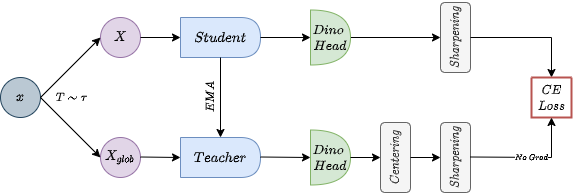

The diagram above was exported from draw.io. Its source (the exported page's mxGraphModel, read from the mxfile embedded in the PNG):
<mxGraphModel dx="965" dy="441" grid="1" gridSize="10" guides="1" tooltips="1" connect="1" arrows="1" fold="1" page="1" pageScale="1" pageWidth="827" pageHeight="1169" math="1" shadow="0">
  <root>
    <mxCell id="0" />
    <mxCell id="1" parent="0" />
    <mxCell id="93qlAUqdIM-6Gq_thakg-2" value="$$X$$" style="ellipse;whiteSpace=wrap;html=1;aspect=fixed;fillColor=#e1d5e7;strokeColor=#9673a6;" vertex="1" parent="1">
      <mxGeometry x="229" y="160" width="40" height="40" as="geometry" />
    </mxCell>
    <mxCell id="93qlAUqdIM-6Gq_thakg-3" value="&lt;span&gt;$$X_{glob}$$&lt;/span&gt;" style="ellipse;whiteSpace=wrap;html=1;aspect=fixed;align=center;fillColor=#e1d5e7;strokeColor=#9673a6;" vertex="1" parent="1">
      <mxGeometry x="229" y="280" width="40" height="40" as="geometry" />
    </mxCell>
    <mxCell id="93qlAUqdIM-6Gq_thakg-5" value="$$x$$" style="ellipse;whiteSpace=wrap;html=1;aspect=fixed;fillColor=#bac8d3;strokeColor=#23445d;" vertex="1" parent="1">
      <mxGeometry x="129" y="220" width="40" height="40" as="geometry" />
    </mxCell>
    <mxCell id="93qlAUqdIM-6Gq_thakg-6" value="" style="endArrow=classic;html=1;rounded=0;entryX=0;entryY=0.5;entryDx=0;entryDy=0;exitX=1;exitY=0.5;exitDx=0;exitDy=0;" edge="1" parent="1" source="93qlAUqdIM-6Gq_thakg-5" target="93qlAUqdIM-6Gq_thakg-2">
      <mxGeometry width="50" height="50" relative="1" as="geometry">
        <mxPoint x="169" y="230" as="sourcePoint" />
        <mxPoint x="219" y="180" as="targetPoint" />
      </mxGeometry>
    </mxCell>
    <mxCell id="93qlAUqdIM-6Gq_thakg-7" value="" style="endArrow=classic;html=1;rounded=0;entryX=0;entryY=0.5;entryDx=0;entryDy=0;exitX=1;exitY=0.5;exitDx=0;exitDy=0;" edge="1" parent="1" source="93qlAUqdIM-6Gq_thakg-5" target="93qlAUqdIM-6Gq_thakg-3">
      <mxGeometry width="50" height="50" relative="1" as="geometry">
        <mxPoint x="200" y="250" as="sourcePoint" />
        <mxPoint x="239" y="190" as="targetPoint" />
      </mxGeometry>
    </mxCell>
    <mxCell id="93qlAUqdIM-6Gq_thakg-8" value="$$Student$$" style="shape=delay;whiteSpace=wrap;html=1;fillColor=#dae8fc;strokeColor=#6c8ebf;" vertex="1" parent="1">
      <mxGeometry x="309" y="160" width="80" height="40" as="geometry" />
    </mxCell>
    <mxCell id="93qlAUqdIM-6Gq_thakg-9" value="$$Teacher$$" style="shape=delay;whiteSpace=wrap;html=1;fillColor=#dae8fc;strokeColor=#6c8ebf;" vertex="1" parent="1">
      <mxGeometry x="309" y="280" width="80" height="40" as="geometry" />
    </mxCell>
    <mxCell id="93qlAUqdIM-6Gq_thakg-10" value="" style="endArrow=classic;html=1;rounded=0;exitX=1;exitY=0.5;exitDx=0;exitDy=0;entryX=0;entryY=0.5;entryDx=0;entryDy=0;" edge="1" parent="1" source="93qlAUqdIM-6Gq_thakg-2" target="93qlAUqdIM-6Gq_thakg-8">
      <mxGeometry width="50" height="50" relative="1" as="geometry">
        <mxPoint x="479" y="300" as="sourcePoint" />
        <mxPoint x="529" y="250" as="targetPoint" />
      </mxGeometry>
    </mxCell>
    <mxCell id="93qlAUqdIM-6Gq_thakg-11" value="" style="endArrow=classic;html=1;rounded=0;exitX=1;exitY=0.5;exitDx=0;exitDy=0;entryX=0;entryY=0.5;entryDx=0;entryDy=0;" edge="1" parent="1" target="93qlAUqdIM-6Gq_thakg-9">
      <mxGeometry width="50" height="50" relative="1" as="geometry">
        <mxPoint x="269" y="299.5" as="sourcePoint" />
        <mxPoint x="299" y="300" as="targetPoint" />
      </mxGeometry>
    </mxCell>
    <mxCell id="93qlAUqdIM-6Gq_thakg-12" value="&lt;font style=&quot;font-size: 11px&quot;&gt;$$Dino \;\\&lt;br&gt;Head$$&lt;/font&gt;" style="shape=or;whiteSpace=wrap;html=1;fillColor=#d5e8d4;strokeColor=#82b366;" vertex="1" parent="1">
      <mxGeometry x="439" y="272.5" width="40" height="55" as="geometry" />
    </mxCell>
    <mxCell id="93qlAUqdIM-6Gq_thakg-15" value="" style="endArrow=classic;html=1;rounded=0;exitX=1;exitY=0.5;exitDx=0;exitDy=0;entryX=0;entryY=0.5;entryDx=0;entryDy=0;entryPerimeter=0;" edge="1" parent="1" target="93qlAUqdIM-6Gq_thakg-12">
      <mxGeometry width="50" height="50" relative="1" as="geometry">
        <mxPoint x="389" y="299.5" as="sourcePoint" />
        <mxPoint x="429" y="300" as="targetPoint" />
      </mxGeometry>
    </mxCell>
    <mxCell id="93qlAUqdIM-6Gq_thakg-21" value="" style="endArrow=classic;html=1;rounded=0;entryX=0;entryY=0.5;entryDx=0;entryDy=0;entryPerimeter=0;exitX=1;exitY=0.5;exitDx=0;exitDy=0;" edge="1" parent="1" source="93qlAUqdIM-6Gq_thakg-8" target="93qlAUqdIM-6Gq_thakg-30">
      <mxGeometry width="50" height="50" relative="1" as="geometry">
        <mxPoint x="399" y="190" as="sourcePoint" />
        <mxPoint x="469" y="227.5" as="targetPoint" />
      </mxGeometry>
    </mxCell>
    <mxCell id="93qlAUqdIM-6Gq_thakg-22" value="&lt;span style=&quot;font-size: 10px&quot;&gt;$$Centering$$&lt;/span&gt;" style="rounded=1;whiteSpace=wrap;html=1;direction=north;rotation=0;flipH=1;verticalAlign=middle;horizontal=0;align=center;fillColor=#f5f5f5;strokeColor=#666666;fontColor=#333333;" vertex="1" parent="1">
      <mxGeometry x="509" y="265" width="30" height="70" as="geometry" />
    </mxCell>
    <mxCell id="93qlAUqdIM-6Gq_thakg-23" value="&lt;span style=&quot;font-size: 10px&quot;&gt;$$Sharpening$$&lt;/span&gt;" style="rounded=1;whiteSpace=wrap;html=1;direction=north;rotation=0;flipH=1;verticalAlign=middle;horizontal=0;align=center;fillColor=#f5f5f5;strokeColor=#666666;fontColor=#333333;" vertex="1" parent="1">
      <mxGeometry x="569" y="265" width="30" height="70" as="geometry" />
    </mxCell>
    <mxCell id="93qlAUqdIM-6Gq_thakg-24" value="&lt;font style=&quot;font-size: 10px&quot;&gt;$$Sharpening$$&lt;/font&gt;" style="rounded=1;whiteSpace=wrap;html=1;direction=north;rotation=0;flipH=1;verticalAlign=middle;horizontal=0;align=center;fillColor=#f5f5f5;strokeColor=#666666;fontColor=#333333;" vertex="1" parent="1">
      <mxGeometry x="569" y="145" width="30" height="70" as="geometry" />
    </mxCell>
    <mxCell id="93qlAUqdIM-6Gq_thakg-26" value="" style="endArrow=classic;html=1;rounded=0;exitX=1;exitY=0.5;exitDx=0;exitDy=0;entryX=0.5;entryY=0;entryDx=0;entryDy=0;exitPerimeter=0;" edge="1" parent="1" source="93qlAUqdIM-6Gq_thakg-30" target="93qlAUqdIM-6Gq_thakg-24">
      <mxGeometry width="50" height="50" relative="1" as="geometry">
        <mxPoint x="479" y="227" as="sourcePoint" />
        <mxPoint x="559" y="227.5" as="targetPoint" />
      </mxGeometry>
    </mxCell>
    <mxCell id="93qlAUqdIM-6Gq_thakg-28" value="" style="endArrow=classic;html=1;rounded=0;exitX=1;exitY=0.5;exitDx=0;exitDy=0;entryX=0.5;entryY=0;entryDx=0;entryDy=0;exitPerimeter=0;" edge="1" parent="1" source="93qlAUqdIM-6Gq_thakg-12" target="93qlAUqdIM-6Gq_thakg-22">
      <mxGeometry width="50" height="50" relative="1" as="geometry">
        <mxPoint x="489" y="237" as="sourcePoint" />
        <mxPoint x="579" y="237.5" as="targetPoint" />
      </mxGeometry>
    </mxCell>
    <mxCell id="93qlAUqdIM-6Gq_thakg-29" value="" style="endArrow=classic;html=1;rounded=0;entryX=0.5;entryY=0;entryDx=0;entryDy=0;exitX=0.5;exitY=1;exitDx=0;exitDy=0;" edge="1" parent="1" source="93qlAUqdIM-6Gq_thakg-22" target="93qlAUqdIM-6Gq_thakg-23">
      <mxGeometry width="50" height="50" relative="1" as="geometry">
        <mxPoint x="509" y="260" as="sourcePoint" />
        <mxPoint x="519" y="310" as="targetPoint" />
      </mxGeometry>
    </mxCell>
    <mxCell id="93qlAUqdIM-6Gq_thakg-30" value="&lt;font style=&quot;font-size: 11px&quot;&gt;$$Dino \;\\&lt;br&gt;Head$$&lt;/font&gt;" style="shape=or;whiteSpace=wrap;html=1;fillColor=#d5e8d4;strokeColor=#82b366;" vertex="1" parent="1">
      <mxGeometry x="439" y="152.5" width="40" height="55" as="geometry" />
    </mxCell>
    <mxCell id="93qlAUqdIM-6Gq_thakg-35" value="" style="endArrow=classic;html=1;rounded=0;exitX=0.5;exitY=1;exitDx=0;exitDy=0;entryX=0.5;entryY=0;entryDx=0;entryDy=0;" edge="1" parent="1" source="93qlAUqdIM-6Gq_thakg-24" target="93qlAUqdIM-6Gq_thakg-37">
      <mxGeometry width="50" height="50" relative="1" as="geometry">
        <mxPoint x="619" y="228" as="sourcePoint" />
        <mxPoint x="669" y="228" as="targetPoint" />
        <Array as="points">
          <mxPoint x="680" y="180" />
        </Array>
      </mxGeometry>
    </mxCell>
    <mxCell id="93qlAUqdIM-6Gq_thakg-37" value="" style="swimlane;startSize=0;fontSize=11;fontStyle=0;verticalAlign=top;fillColor=#f8cecc;strokeColor=#b85450;strokeWidth=2;" vertex="1" parent="1">
      <mxGeometry x="660" y="220" width="40" height="40" as="geometry" />
    </mxCell>
    <mxCell id="93qlAUqdIM-6Gq_thakg-53" value="$$\;CE\\&lt;br&gt;Loss$$" style="text;html=1;align=center;verticalAlign=middle;resizable=0;points=[];autosize=1;strokeColor=none;fillColor=none;fontSize=11;fontColor=#000000;strokeWidth=2;" vertex="1" parent="1">
      <mxGeometry x="650" y="225" width="60" height="30" as="geometry" />
    </mxCell>
    <mxCell id="93qlAUqdIM-6Gq_thakg-54" value="" style="endArrow=classic;html=1;rounded=0;fontSize=10;fontColor=#000000;entryX=0.5;entryY=0;entryDx=0;entryDy=0;exitX=0.5;exitY=1;exitDx=0;exitDy=0;" edge="1" parent="1" source="93qlAUqdIM-6Gq_thakg-8" target="93qlAUqdIM-6Gq_thakg-9">
      <mxGeometry width="50" height="50" relative="1" as="geometry">
        <mxPoint x="489" y="290" as="sourcePoint" />
        <mxPoint x="539" y="240" as="targetPoint" />
      </mxGeometry>
    </mxCell>
    <mxCell id="93qlAUqdIM-6Gq_thakg-55" value="$$EMA$$" style="text;html=1;align=center;verticalAlign=middle;resizable=0;points=[];autosize=1;strokeColor=none;fillColor=none;fontSize=10;fontColor=#000000;horizontal=0;" vertex="1" parent="1">
      <mxGeometry x="309" y="230" width="60" height="20" as="geometry" />
    </mxCell>
    <mxCell id="93qlAUqdIM-6Gq_thakg-58" value="&lt;div style=&quot;text-align: left&quot;&gt;&lt;span&gt;$$T\sim \tau$$&lt;/span&gt;&lt;/div&gt;" style="text;html=1;align=center;verticalAlign=middle;resizable=0;points=[];autosize=1;strokeColor=none;fillColor=none;fontSize=10;fontColor=#000000;" vertex="1" parent="1">
      <mxGeometry x="160" y="230" width="80" height="20" as="geometry" />
    </mxCell>
    <mxCell id="93qlAUqdIM-6Gq_thakg-59" value="" style="endArrow=classic;html=1;rounded=0;fontSize=10;fontColor=#000000;entryX=0.5;entryY=1;entryDx=0;entryDy=0;" edge="1" parent="1" target="93qlAUqdIM-6Gq_thakg-37">
      <mxGeometry relative="1" as="geometry">
        <mxPoint x="599" y="299.5" as="sourcePoint" />
        <mxPoint x="680" y="270" as="targetPoint" />
        <Array as="points">
          <mxPoint x="680" y="300" />
        </Array>
      </mxGeometry>
    </mxCell>
    <mxCell id="93qlAUqdIM-6Gq_thakg-60" value="&lt;font style=&quot;font-size: 7px&quot;&gt;$$No \; Grad$$&lt;/font&gt;" style="edgeLabel;resizable=0;html=1;align=center;verticalAlign=middle;fontSize=10;fontColor=#000000;strokeWidth=2;" connectable="0" vertex="1" parent="93qlAUqdIM-6Gq_thakg-59">
      <mxGeometry relative="1" as="geometry" />
    </mxCell>
  </root>
</mxGraphModel>